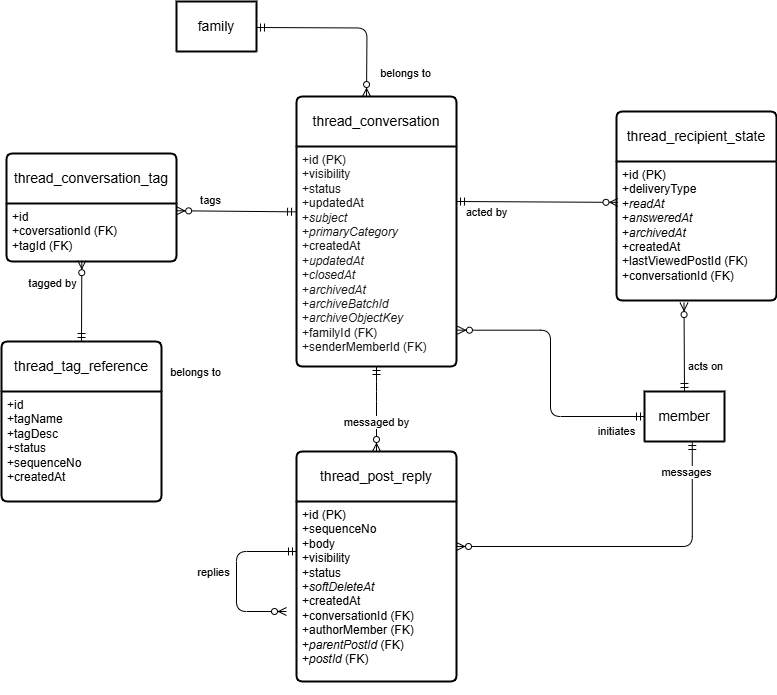

The diagram above was exported from draw.io. Its source (the exported page's mxGraphModel, read from the mxfile embedded in the PNG):
<mxGraphModel dx="1012" dy="778" grid="1" gridSize="10" guides="1" tooltips="1" connect="1" arrows="1" fold="1" page="1" pageScale="1" pageWidth="1100" pageHeight="850" math="0" shadow="0">
  <root>
    <mxCell id="0" />
    <mxCell id="1" parent="0" />
    <mxCell id="6" value="family" style="swimlane;childLayout=stackLayout;horizontal=1;startSize=50;horizontalStack=0;rounded=1;fontSize=14;fontStyle=0;strokeWidth=2;resizeParent=0;resizeLast=1;shadow=0;dashed=0;align=center;arcSize=4;whiteSpace=wrap;html=1;" vertex="1" collapsed="1" parent="1">
      <mxGeometry x="200" y="60" width="80" height="50" as="geometry">
        <mxRectangle x="160" y="230" width="160" height="120" as="alternateBounds" />
      </mxGeometry>
    </mxCell>
    <mxCell id="7" value="+id&lt;br&gt;+name&lt;br&gt;+status" style="align=left;strokeColor=none;fillColor=none;spacingLeft=4;fontSize=12;verticalAlign=top;resizable=0;rotatable=0;part=1;html=1;" vertex="1" parent="6">
      <mxGeometry y="50" width="160" height="70" as="geometry" />
    </mxCell>
    <mxCell id="8" value="thread_conversation" style="swimlane;childLayout=stackLayout;horizontal=1;startSize=50;horizontalStack=0;rounded=1;fontSize=14;fontStyle=0;strokeWidth=2;resizeParent=0;resizeLast=1;shadow=0;dashed=0;align=center;arcSize=4;whiteSpace=wrap;html=1;" vertex="1" parent="1">
      <mxGeometry x="320" y="155" width="160" height="270" as="geometry">
        <mxRectangle x="420" y="130" width="160" height="50" as="alternateBounds" />
      </mxGeometry>
    </mxCell>
    <mxCell id="9" value="&lt;font style=&quot;color: rgb(26, 26, 26);&quot;&gt;+id (PK)&lt;br&gt;+visibility&lt;br&gt;+status&lt;/font&gt;&lt;div&gt;&lt;font style=&quot;color: rgb(26, 26, 26);&quot;&gt;+updatedAt&lt;/font&gt;&lt;/div&gt;&lt;div&gt;&lt;font style=&quot;color: rgb(26, 26, 26);&quot;&gt;+&lt;i&gt;subject&lt;/i&gt;&lt;/font&gt;&lt;/div&gt;&lt;div&gt;&lt;font style=&quot;color: rgb(26, 26, 26);&quot;&gt;+&lt;i&gt;primaryCategory&lt;/i&gt;&lt;/font&gt;&lt;/div&gt;&lt;div&gt;&lt;font style=&quot;color: rgb(26, 26, 26);&quot;&gt;+createdAt&lt;/font&gt;&lt;/div&gt;&lt;div&gt;&lt;font style=&quot;color: rgb(26, 26, 26);&quot;&gt;+&lt;i&gt;updatedAt&lt;/i&gt;&lt;/font&gt;&lt;/div&gt;&lt;div&gt;&lt;font style=&quot;color: rgb(26, 26, 26);&quot;&gt;+&lt;i&gt;closedAt&lt;/i&gt;&lt;/font&gt;&lt;/div&gt;&lt;div&gt;&lt;font style=&quot;color: rgb(26, 26, 26);&quot;&gt;+&lt;i&gt;archivedAt&lt;/i&gt;&lt;/font&gt;&lt;/div&gt;&lt;div&gt;&lt;font style=&quot;color: rgb(26, 26, 26);&quot;&gt;+&lt;i&gt;archiveBatchId&lt;/i&gt;&lt;/font&gt;&lt;/div&gt;&lt;div&gt;&lt;font style=&quot;color: rgb(26, 26, 26);&quot;&gt;+&lt;i&gt;archiveObjectKey&lt;/i&gt;&lt;/font&gt;&lt;/div&gt;&lt;div&gt;&lt;font style=&quot;color: rgb(26, 26, 26);&quot;&gt;+familyId (FK)&lt;/font&gt;&lt;/div&gt;&lt;div&gt;&lt;font style=&quot;color: rgb(26, 26, 26);&quot;&gt;+senderMemberId (FK)&lt;/font&gt;&lt;/div&gt;&lt;div&gt;&lt;br&gt;&lt;/div&gt;" style="align=left;strokeColor=none;fillColor=none;spacingLeft=4;fontSize=12;verticalAlign=top;resizable=0;rotatable=0;part=1;html=1;" vertex="1" parent="8">
      <mxGeometry y="50" width="160" height="220" as="geometry" />
    </mxCell>
    <mxCell id="12" value="" style="fontSize=12;html=1;endArrow=ERzeroToMany;startArrow=ERmandOne;entryX=0.5;entryY=0;entryDx=0;entryDy=0;edgeStyle=orthogonalEdgeStyle;" edge="1" parent="1">
      <mxGeometry width="100" height="100" relative="1" as="geometry">
        <mxPoint x="280" y="86" as="sourcePoint" />
        <mxPoint x="390" y="155" as="targetPoint" />
      </mxGeometry>
    </mxCell>
    <mxCell id="16" value="belongs to" style="edgeLabel;html=1;align=center;verticalAlign=middle;resizable=0;points=[];" vertex="1" connectable="0" parent="12">
      <mxGeometry x="-0.6255" y="1" relative="1" as="geometry">
        <mxPoint x="114" y="46" as="offset" />
      </mxGeometry>
    </mxCell>
    <mxCell id="13" value="member" style="swimlane;childLayout=stackLayout;horizontal=1;startSize=50;horizontalStack=0;rounded=1;fontSize=14;fontStyle=0;strokeWidth=2;resizeParent=0;resizeLast=1;shadow=0;dashed=0;align=center;arcSize=4;whiteSpace=wrap;html=1;" vertex="1" collapsed="1" parent="1">
      <mxGeometry x="668" y="450" width="80" height="50" as="geometry">
        <mxRectangle x="160" y="380" width="160" height="120" as="alternateBounds" />
      </mxGeometry>
    </mxCell>
    <mxCell id="14" value="+id&lt;br&gt;+email&lt;br&gt;+status" style="align=left;strokeColor=none;fillColor=none;spacingLeft=4;fontSize=12;verticalAlign=top;resizable=0;rotatable=0;part=1;html=1;" vertex="1" parent="13">
      <mxGeometry y="50" width="160" height="70" as="geometry" />
    </mxCell>
    <mxCell id="15" value="" style="fontSize=12;html=1;endArrow=ERzeroToMany;startArrow=ERmandOne;exitX=0;exitY=0.5;exitDx=0;exitDy=0;entryX=1.006;entryY=0.835;entryDx=0;entryDy=0;entryPerimeter=0;edgeStyle=orthogonalEdgeStyle;" edge="1" parent="1" source="13" target="9">
      <mxGeometry width="100" height="100" relative="1" as="geometry">
        <mxPoint x="240" y="460" as="sourcePoint" />
        <mxPoint x="340" y="460" as="targetPoint" />
      </mxGeometry>
    </mxCell>
    <mxCell id="18" value="thread_post_reply" style="swimlane;childLayout=stackLayout;horizontal=1;startSize=50;horizontalStack=0;rounded=1;fontSize=14;fontStyle=0;strokeWidth=2;resizeParent=0;resizeLast=1;shadow=0;dashed=0;align=center;arcSize=4;whiteSpace=wrap;html=1;" vertex="1" parent="1">
      <mxGeometry x="320" y="510" width="160" height="230" as="geometry">
        <mxRectangle x="320" y="460" width="160" height="50" as="alternateBounds" />
      </mxGeometry>
    </mxCell>
    <mxCell id="19" value="+id (PK)&lt;br&gt;+sequenceNo&lt;br&gt;+body&lt;div&gt;+visibility&lt;/div&gt;&lt;div&gt;+status&lt;/div&gt;&lt;div&gt;+&lt;i&gt;softDeleteAt&lt;/i&gt;&lt;/div&gt;&lt;div&gt;+createdAt&lt;/div&gt;&lt;div&gt;+conversationId (FK)&lt;/div&gt;&lt;div&gt;+authorMember (FK)&lt;/div&gt;&lt;div&gt;+&lt;i&gt;parentPostId &lt;/i&gt;(FK)&lt;/div&gt;&lt;div&gt;+&lt;i&gt;postId &lt;/i&gt;(FK)&lt;/div&gt;&lt;div&gt;&lt;br&gt;&lt;/div&gt;&lt;div&gt;&lt;br&gt;&lt;/div&gt;" style="align=left;strokeColor=none;fillColor=none;spacingLeft=4;fontSize=12;verticalAlign=top;resizable=0;rotatable=0;part=1;html=1;" vertex="1" parent="18">
      <mxGeometry y="50" width="160" height="180" as="geometry" />
    </mxCell>
    <mxCell id="21" value="" style="fontSize=12;html=1;endArrow=ERzeroToMany;startArrow=ERmandOne;exitX=0.597;exitY=1;exitDx=0;exitDy=0;edgeStyle=orthogonalEdgeStyle;entryX=1;entryY=0.25;entryDx=0;entryDy=0;exitPerimeter=0;" edge="1" parent="1" source="13" target="19">
      <mxGeometry width="100" height="100" relative="1" as="geometry">
        <mxPoint x="734.8" y="568.72" as="sourcePoint" />
        <mxPoint x="510.00000000000006" y="681.28" as="targetPoint" />
      </mxGeometry>
    </mxCell>
    <mxCell id="22" value="initiates" style="edgeLabel;html=1;align=center;verticalAlign=middle;resizable=0;points=[];" vertex="1" connectable="0" parent="21">
      <mxGeometry x="-0.594" y="1" relative="1" as="geometry">
        <mxPoint x="-77" y="-79" as="offset" />
      </mxGeometry>
    </mxCell>
    <mxCell id="25" value="" style="fontSize=12;html=1;endArrow=ERzeroToMany;startArrow=ERmandOne;exitX=0.5;exitY=1;exitDx=0;exitDy=0;entryX=0.5;entryY=0;entryDx=0;entryDy=0;edgeStyle=orthogonalEdgeStyle;" edge="1" parent="1" source="9" target="18">
      <mxGeometry width="100" height="100" relative="1" as="geometry">
        <mxPoint x="120" y="500" as="sourcePoint" />
        <mxPoint x="330" y="649" as="targetPoint" />
        <Array as="points">
          <mxPoint x="400" y="450" />
          <mxPoint x="400" y="450" />
        </Array>
      </mxGeometry>
    </mxCell>
    <mxCell id="27" value="messaged by" style="edgeLabel;html=1;align=center;verticalAlign=middle;resizable=0;points=[];" vertex="1" connectable="0" parent="25">
      <mxGeometry x="-0.3824" y="-1" relative="1" as="geometry">
        <mxPoint y="29" as="offset" />
      </mxGeometry>
    </mxCell>
    <mxCell id="28" value="thread_recipient_state" style="swimlane;childLayout=stackLayout;horizontal=1;startSize=50;horizontalStack=0;rounded=1;fontSize=14;fontStyle=0;strokeWidth=2;resizeParent=0;resizeLast=1;shadow=0;dashed=0;align=center;arcSize=4;whiteSpace=wrap;html=1;" vertex="1" parent="1">
      <mxGeometry x="640" y="170" width="160" height="189" as="geometry">
        <mxRectangle x="320" y="460" width="160" height="50" as="alternateBounds" />
      </mxGeometry>
    </mxCell>
    <mxCell id="29" value="+id (PK)&lt;br&gt;+deliveryType&lt;br&gt;&lt;div&gt;+&lt;i&gt;readAt&lt;/i&gt;&lt;/div&gt;&lt;div&gt;+&lt;i&gt;answeredAt&lt;/i&gt;&lt;/div&gt;&lt;div&gt;+&lt;i&gt;archivedAt&lt;/i&gt;&lt;/div&gt;&lt;div&gt;+createdAt&lt;/div&gt;&lt;div&gt;+lastViewedPostId (FK)&lt;/div&gt;&lt;div&gt;+conversationId (FK)&lt;/div&gt;&lt;div&gt;&lt;br&gt;&lt;/div&gt;&lt;div&gt;&lt;br&gt;&lt;/div&gt;" style="align=left;strokeColor=none;fillColor=none;spacingLeft=4;fontSize=12;verticalAlign=top;resizable=0;rotatable=0;part=1;html=1;" vertex="1" parent="28">
      <mxGeometry y="50" width="160" height="139" as="geometry" />
    </mxCell>
    <mxCell id="30" value="" style="fontSize=12;html=1;endArrow=ERzeroToMany;startArrow=ERmandOne;exitX=1;exitY=0.25;exitDx=0;exitDy=0;entryX=0.009;entryY=0.294;entryDx=0;entryDy=0;entryPerimeter=0;" edge="1" parent="1" source="9" target="29">
      <mxGeometry width="100" height="100" relative="1" as="geometry">
        <mxPoint x="530" y="265" as="sourcePoint" />
        <mxPoint x="620" y="360" as="targetPoint" />
      </mxGeometry>
    </mxCell>
    <mxCell id="32" value="messages" style="edgeLabel;html=1;align=center;verticalAlign=middle;resizable=0;points=[];" vertex="1" connectable="0" parent="30">
      <mxGeometry x="-0.3824" y="-1" relative="1" as="geometry">
        <mxPoint x="180" y="269" as="offset" />
      </mxGeometry>
    </mxCell>
    <mxCell id="39" value="acted by" style="edgeLabel;html=1;align=center;verticalAlign=middle;resizable=0;points=[];" vertex="1" connectable="0" parent="30">
      <mxGeometry x="-0.7026" relative="1" as="geometry">
        <mxPoint x="6" y="10" as="offset" />
      </mxGeometry>
    </mxCell>
    <mxCell id="33" value="" style="fontSize=12;html=1;endArrow=ERzeroToMany;startArrow=ERmandOne;exitX=0.5;exitY=0;exitDx=0;exitDy=0;entryX=0.422;entryY=1.015;entryDx=0;entryDy=0;entryPerimeter=0;" edge="1" parent="1" source="13" target="29">
      <mxGeometry width="100" height="100" relative="1" as="geometry">
        <mxPoint x="259" y="476" as="sourcePoint" />
        <mxPoint x="770" y="420" as="targetPoint" />
      </mxGeometry>
    </mxCell>
    <mxCell id="38" value="acts on" style="edgeLabel;html=1;align=center;verticalAlign=middle;resizable=0;points=[];" vertex="1" connectable="0" parent="33">
      <mxGeometry x="0.0509" y="-2" relative="1" as="geometry">
        <mxPoint x="19" y="22" as="offset" />
      </mxGeometry>
    </mxCell>
    <mxCell id="40" value="thread_tag_reference" style="swimlane;childLayout=stackLayout;horizontal=1;startSize=50;horizontalStack=0;rounded=1;fontSize=14;fontStyle=0;strokeWidth=2;resizeParent=0;resizeLast=1;shadow=0;dashed=0;align=center;arcSize=4;whiteSpace=wrap;html=1;" vertex="1" parent="1">
      <mxGeometry x="25" y="400" width="160" height="160" as="geometry">
        <mxRectangle x="30" y="320" width="100" height="160" as="alternateBounds" />
      </mxGeometry>
    </mxCell>
    <mxCell id="41" value="+id&lt;br&gt;+tagName&lt;br&gt;+tagDesc&lt;div&gt;&lt;font color=&quot;#000000&quot;&gt;+status&lt;/font&gt;&lt;/div&gt;&lt;div&gt;&lt;font color=&quot;#000000&quot;&gt;+sequenceNo&lt;br&gt;&lt;/font&gt;&lt;div&gt;+createdAt&lt;/div&gt;&lt;/div&gt;" style="align=left;strokeColor=none;fillColor=none;spacingLeft=4;fontSize=12;verticalAlign=top;resizable=0;rotatable=0;part=1;html=1;" vertex="1" parent="40">
      <mxGeometry y="50" width="160" height="110" as="geometry" />
    </mxCell>
    <mxCell id="42" value="thread_conversation_tag" style="swimlane;childLayout=stackLayout;horizontal=1;startSize=50;horizontalStack=0;rounded=1;fontSize=14;fontStyle=0;strokeWidth=2;resizeParent=0;resizeLast=1;shadow=0;dashed=0;align=center;arcSize=4;whiteSpace=wrap;html=1;" vertex="1" parent="1">
      <mxGeometry x="30" y="212" width="170" height="108" as="geometry">
        <mxRectangle x="30" y="320" width="100" height="160" as="alternateBounds" />
      </mxGeometry>
    </mxCell>
    <mxCell id="43" value="+id&lt;br&gt;+coversationId (FK)&lt;br&gt;+tagId (FK)&lt;div&gt;&lt;br&gt;&lt;/div&gt;" style="align=left;strokeColor=none;fillColor=none;spacingLeft=4;fontSize=12;verticalAlign=top;resizable=0;rotatable=0;part=1;html=1;" vertex="1" parent="42">
      <mxGeometry y="50" width="170" height="58" as="geometry" />
    </mxCell>
    <mxCell id="44" value="" style="fontSize=12;html=1;endArrow=ERzeroToMany;startArrow=ERmandOne;entryX=1.001;entryY=0.125;entryDx=0;entryDy=0;exitX=-0.006;exitY=0.297;exitDx=0;exitDy=0;exitPerimeter=0;entryPerimeter=0;" edge="1" parent="1" source="9" target="43">
      <mxGeometry width="100" height="100" relative="1" as="geometry">
        <mxPoint x="130" y="140" as="sourcePoint" />
        <mxPoint x="240" y="209" as="targetPoint" />
      </mxGeometry>
    </mxCell>
    <mxCell id="49" value="tags" style="edgeLabel;html=1;align=center;verticalAlign=middle;resizable=0;points=[];" vertex="1" connectable="0" parent="44">
      <mxGeometry x="0.3968" y="-1" relative="1" as="geometry">
        <mxPoint x="-3" y="-10" as="offset" />
      </mxGeometry>
    </mxCell>
    <mxCell id="46" value="" style="fontSize=12;html=1;endArrow=ERzeroToMany;startArrow=ERmandOne;entryX=0.443;entryY=0.986;entryDx=0;entryDy=0;exitX=0.5;exitY=0;exitDx=0;exitDy=0;entryPerimeter=0;" edge="1" parent="1" source="40" target="43">
      <mxGeometry width="100" height="100" relative="1" as="geometry">
        <mxPoint x="299" y="359" as="sourcePoint" />
        <mxPoint x="190" y="360" as="targetPoint" />
      </mxGeometry>
    </mxCell>
    <mxCell id="47" value="belongs to" style="edgeLabel;html=1;align=center;verticalAlign=middle;resizable=0;points=[];" vertex="1" connectable="0" parent="46">
      <mxGeometry x="-0.6255" y="1" relative="1" as="geometry">
        <mxPoint x="114" y="46" as="offset" />
      </mxGeometry>
    </mxCell>
    <mxCell id="48" value="tagged by" style="edgeLabel;html=1;align=center;verticalAlign=middle;resizable=0;points=[];" vertex="1" connectable="0" parent="46">
      <mxGeometry x="0.2758" y="1" relative="1" as="geometry">
        <mxPoint x="-29" y="-6" as="offset" />
      </mxGeometry>
    </mxCell>
    <mxCell id="36" value="" style="fontSize=12;html=1;endArrow=ERzeroToMany;startArrow=ERmandOne;edgeStyle=elbowEdgeStyle;" edge="1" parent="1">
      <mxGeometry width="100" height="100" relative="1" as="geometry">
        <mxPoint x="320" y="610" as="sourcePoint" />
        <mxPoint x="310" y="670" as="targetPoint" />
        <Array as="points">
          <mxPoint x="260" y="630" />
        </Array>
      </mxGeometry>
    </mxCell>
    <mxCell id="37" value="replies" style="edgeLabel;html=1;align=center;verticalAlign=middle;resizable=0;points=[];" vertex="1" connectable="0" parent="36">
      <mxGeometry x="-0.728" relative="1" as="geometry">
        <mxPoint x="-61" y="20" as="offset" />
      </mxGeometry>
    </mxCell>
  </root>
</mxGraphModel>